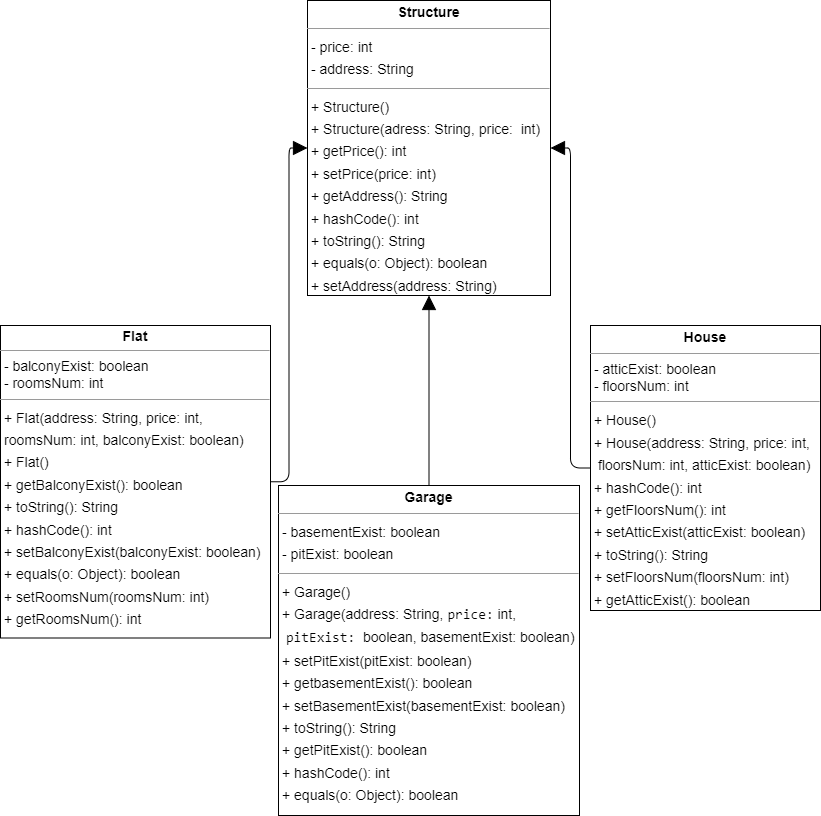

The diagram above was exported from draw.io. Its source (the exported page's mxGraphModel, read from the mxfile embedded in the PNG):
<mxGraphModel dx="1343" dy="981" grid="1" gridSize="10" guides="1" tooltips="1" connect="1" arrows="1" fold="1" page="0" pageScale="1" pageWidth="827" pageHeight="1169" background="none" math="0" shadow="0">
  <root>
    <mxCell id="0" />
    <mxCell id="1" parent="0" />
    <mxCell id="node0" value="&lt;p style=&quot;margin: 4px 0px 0px; text-align: center; line-height: 100%;&quot;&gt;&lt;b&gt;Flat&lt;/b&gt;&lt;/p&gt;&lt;hr size=&quot;1&quot;&gt;&amp;nbsp;- balconyExist: boolean&lt;br style=&quot;border-color: var(--border-color);&quot;&gt;&amp;nbsp;- roomsNum: int&lt;br&gt;&lt;hr size=&quot;1&quot;&gt;&lt;p style=&quot;margin:0 0 0 4px;line-height:1.6;&quot;&gt;+ Flat(address: String, price: int,&amp;nbsp;&lt;/p&gt;&lt;p style=&quot;margin:0 0 0 4px;line-height:1.6;&quot;&gt;roomsNum: int, balconyExist: boolean)&lt;br style=&quot;border-color: var(--border-color);&quot;&gt;+ Flat()&lt;/p&gt;&lt;p style=&quot;margin:0 0 0 4px;line-height:1.6;&quot;&gt;+ getBalconyExist(): boolean&lt;br&gt;+ toString(): String&lt;br&gt;+ hashCode(): int&lt;br&gt;+ setBalconyExist(balconyExist:&amp;nbsp;&lt;span style=&quot;background-color: initial;&quot;&gt;boolean)&lt;/span&gt;&lt;/p&gt;&lt;p style=&quot;margin:0 0 0 4px;line-height:1.6;&quot;&gt;+ equals(o: Object): boolean&lt;br&gt;+ setRoomsNum(roomsNum: int)&lt;br&gt;+ getRoomsNum(): int&lt;/p&gt;" style="verticalAlign=top;align=left;overflow=fill;fontSize=14;fontFamily=Helvetica;html=1;rounded=0;shadow=0;comic=0;labelBackgroundColor=none;strokeWidth=1;" parent="1" vertex="1">
      <mxGeometry x="-100" y="310" width="270" height="312.5" as="geometry" />
    </mxCell>
    <mxCell id="node3" value="&lt;p style=&quot;margin:0px;margin-top:4px;text-align:center;&quot;&gt;&lt;b&gt;Garage&lt;/b&gt;&lt;/p&gt;&lt;hr size=&quot;1&quot;&gt;&lt;p style=&quot;margin:0 0 0 4px;line-height:1.6;&quot;&gt;- basementExist: boolean&lt;br style=&quot;border-color: var(--border-color);&quot;&gt;- pitExist: boolean&lt;/p&gt;&lt;hr size=&quot;1&quot;&gt;&lt;p style=&quot;margin:0 0 0 4px;line-height:1.6;&quot;&gt;+ Garage()&lt;br style=&quot;border-color: var(--border-color);&quot;&gt;+ Garage(address:&amp;nbsp;String,&amp;nbsp;&lt;span style=&quot;font-family: &amp;quot;JetBrains Mono&amp;quot;, monospace; background-color: rgb(255, 255, 255);&quot;&gt;price&lt;/span&gt;&lt;span style=&quot;font-family: &amp;quot;JetBrains Mono&amp;quot;, monospace; background-color: rgb(255, 255, 255);&quot;&gt;:&lt;/span&gt;&lt;span style=&quot;background-color: initial;&quot;&gt;&amp;nbsp;int,&lt;/span&gt;&lt;/p&gt;&lt;p style=&quot;margin:0 0 0 4px;line-height:1.6;&quot;&gt;&amp;nbsp;&lt;span style=&quot;font-family: &amp;quot;JetBrains Mono&amp;quot;, monospace; background-color: rgb(255, 255, 255);&quot;&gt;pitExist:&amp;nbsp;&lt;/span&gt;&lt;span style=&quot;background-color: initial;&quot;&gt;boolean, basementExist: boolean)&lt;/span&gt;&lt;/p&gt;&lt;p style=&quot;margin:0 0 0 4px;line-height:1.6;&quot;&gt;+ setPitExist(pitExist: boolean)&lt;br&gt;+ getbasementExist(): boolean&lt;br&gt;+ setBasementExist(basementExist: boolean)&lt;br&gt;+ toString(): String&lt;br&gt;+ getPitExist(): boolean&lt;br&gt;+ hashCode(): int&lt;br&gt;+ equals(o: Object): boolean&lt;/p&gt;" style="verticalAlign=top;align=left;overflow=fill;fontSize=14;fontFamily=Helvetica;html=1;rounded=0;shadow=0;comic=0;labelBackgroundColor=none;strokeWidth=1;" parent="1" vertex="1">
      <mxGeometry x="178" y="470" width="301" height="330" as="geometry" />
    </mxCell>
    <mxCell id="node1" value="&lt;p style=&quot;margin:0px;margin-top:4px;text-align:center;&quot;&gt;&lt;b&gt;House&lt;/b&gt;&lt;/p&gt;&lt;hr size=&quot;1&quot;&gt;&lt;p style=&quot;margin:0 0 0 4px;line-height:1.6;&quot;&gt;&lt;/p&gt;&amp;nbsp;- atticExist: boolean&lt;br style=&quot;border-color: var(--border-color);&quot;&gt;&amp;nbsp;- floorsNum: int&lt;br&gt;&lt;hr size=&quot;1&quot;&gt;&lt;p style=&quot;margin:0 0 0 4px;line-height:1.6;&quot;&gt;+ House()&lt;br style=&quot;border-color: var(--border-color);&quot;&gt;+ House(address: String, price: int,&lt;/p&gt;&lt;p style=&quot;margin:0 0 0 4px;line-height:1.6;&quot;&gt;&amp;nbsp;floorsNum: int, atticExist: boolean)&lt;br&gt;&lt;/p&gt;&lt;p style=&quot;margin:0 0 0 4px;line-height:1.6;&quot;&gt;+ hashCode(): int&lt;br&gt;+ getFloorsNum(): int&lt;br&gt;+ setAtticExist(atticExist: boolean)&lt;br&gt;+ toString(): String&lt;br&gt;+ setFloorsNum(floorsNum: int)&lt;br&gt;+ getAtticExist(): boolean&lt;br&gt;+ equals(Object): boolean&lt;/p&gt;" style="verticalAlign=top;align=left;overflow=fill;fontSize=14;fontFamily=Helvetica;html=1;rounded=0;shadow=0;comic=0;labelBackgroundColor=none;strokeWidth=1;" parent="1" vertex="1">
      <mxGeometry x="490" y="310" width="230" height="285" as="geometry" />
    </mxCell>
    <mxCell id="node2" value="&lt;p style=&quot;margin:0px;margin-top:4px;text-align:center;&quot;&gt;&lt;b&gt;Structure&lt;/b&gt;&lt;/p&gt;&lt;hr size=&quot;1&quot;&gt;&lt;p style=&quot;margin:0 0 0 4px;line-height:1.6;&quot;&gt;- price: int&lt;br style=&quot;border-color: var(--border-color);&quot;&gt;- address: String&lt;/p&gt;&lt;hr size=&quot;1&quot;&gt;&lt;p style=&quot;margin:0 0 0 4px;line-height:1.6;&quot;&gt;+ Structure()&lt;br style=&quot;border-color: var(--border-color);&quot;&gt;+ Structure(adress: String, price:&amp;nbsp; int)&lt;br&gt;&lt;/p&gt;&lt;p style=&quot;margin:0 0 0 4px;line-height:1.6;&quot;&gt;+ getPrice(): int&lt;br&gt;+ setPrice(price: int)&lt;br&gt;+ getAddress(): String&lt;br&gt;+ hashCode(): int&lt;br&gt;+ toString(): String&lt;br&gt;+ equals(o: Object): boolean&lt;br&gt;+ setAddress(address: String)&lt;/p&gt;" style="verticalAlign=top;align=left;overflow=fill;fontSize=14;fontFamily=Helvetica;html=1;rounded=0;shadow=0;comic=0;labelBackgroundColor=none;strokeWidth=1;" parent="1" vertex="1">
      <mxGeometry x="207" y="-15" width="243" height="295" as="geometry" />
    </mxCell>
    <mxCell id="edge0" value="" style="html=1;rounded=1;edgeStyle=orthogonalEdgeStyle;dashed=0;startArrow=none;endArrow=block;endSize=12;strokeColor=#000000;exitX=1.000;exitY=0.500;exitDx=0;exitDy=0;entryX=0.000;entryY=0.500;entryDx=0;entryDy=0;" parent="1" source="node0" target="node2" edge="1">
      <mxGeometry width="50" height="50" relative="1" as="geometry">
        <Array as="points" />
      </mxGeometry>
    </mxCell>
    <mxCell id="edge1" value="" style="html=1;rounded=1;edgeStyle=orthogonalEdgeStyle;dashed=0;startArrow=none;endArrow=block;endSize=12;strokeColor=#000000;exitX=0.500;exitY=0.000;exitDx=0;exitDy=0;entryX=0.500;entryY=1.000;entryDx=0;entryDy=0;" parent="1" source="node3" target="node2" edge="1">
      <mxGeometry width="50" height="50" relative="1" as="geometry">
        <Array as="points" />
      </mxGeometry>
    </mxCell>
    <mxCell id="edge2" value="" style="html=1;rounded=1;edgeStyle=orthogonalEdgeStyle;dashed=0;startArrow=none;endArrow=block;endSize=12;strokeColor=#000000;exitX=0.000;exitY=0.500;exitDx=0;exitDy=0;entryX=1.000;entryY=0.500;entryDx=0;entryDy=0;" parent="1" source="node1" target="node2" edge="1">
      <mxGeometry width="50" height="50" relative="1" as="geometry">
        <Array as="points" />
      </mxGeometry>
    </mxCell>
  </root>
</mxGraphModel>